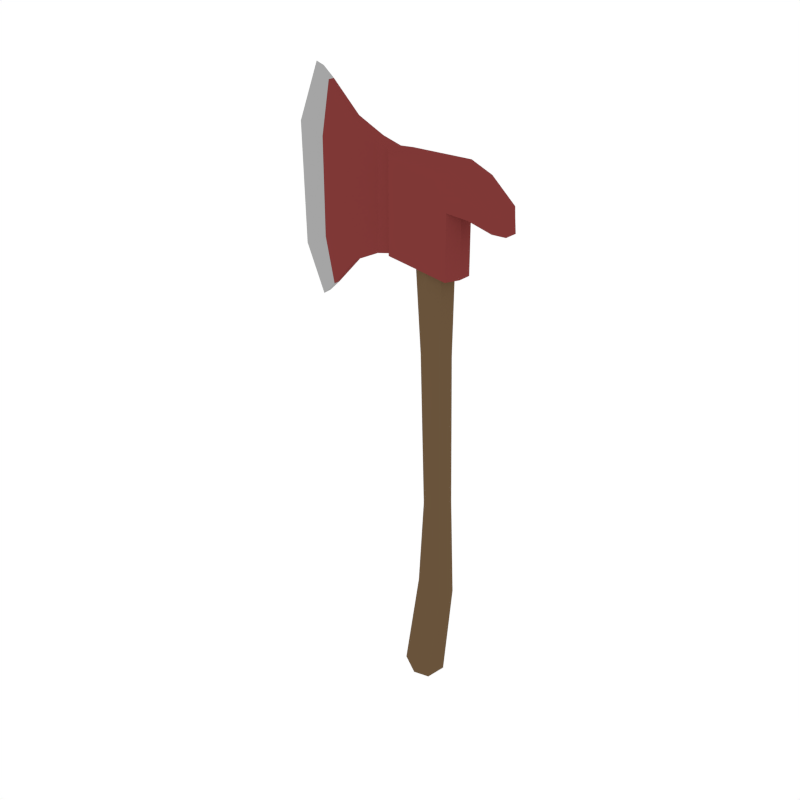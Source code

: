 # Source: Axe.blend  (saved by Blender 2.93.20; exported with 4.5.12 LTS)
import bpy
from mathutils import Matrix  # noqa: F401  (used for matrix-valued properties, if any)

bpy.ops.wm.read_factory_settings(use_empty=True)
scene = bpy.context.scene
scene.name = 'Scene'

# ---- collections
col_collection_1 = bpy.data.collections.new('Collection 1'); scene.collection.children.link(col_collection_1)

# ---- materials (node trees are filled in below, after node groups)
mat_darkwood = bpy.data.materials.new('DarkWood')
mat_darkwood.alpha_threshold = 0.0
mat_darkwood.diffuse_color = (0.1424, 0.08724, 0.04426, 1.0)
mat_darkwood.roughness = 0.5
mat_lightgrey = bpy.data.materials.new('LightGrey')
mat_lightgrey.alpha_threshold = 0.0
mat_lightgrey.diffuse_color = (0.3757, 0.3757, 0.3757, 1.0)
mat_lightgrey.roughness = 0.5
mat_red = bpy.data.materials.new('Red')
mat_red.alpha_threshold = 0.0
mat_red.diffuse_color = (0.214, 0.03955, 0.03738, 1.0)
mat_red.roughness = 0.5

# ---- material node trees

# ---- world
world_world = bpy.data.worlds.new('World'); scene.world = world_world
world_world.color = (1.0, 1.0, 1.0)
world_world.use_sun_shadow = False
world_world.sun_shadow_jitter_overblur = 0.0
world_world.cycles.sampling_method = 'NONE'
world_world.cycles.sample_map_resolution = 256

# ---- meshes
me_cylinder_012 = bpy.data.meshes.new('Cylinder.012')
me_cylinder_012.from_pydata([(-0.1122, 0.6033, 10.21), (-0.2592, 0.6973, 15.32), (0.4195, 0.4294, 10.21), (0.4479, 0.4958, 15.32), (0.6398, 0.009442, 10.21), (0.7408, 0.009442, 15.32), (0.4195, -0.4105, 10.21), (0.4479, -0.4769, 15.32), (-0.1122, -0.5844, 10.21), (-0.2592, -0.6784, 15.32), (-0.6447, -0.4105, 10.32), (-0.9663, -0.4769, 15.32), (-0.8628, 0.009442, 10.35), (-1.259, 0.009442, 15.32), (-0.6447, 0.4294, 10.32), (-0.9663, 0.4958, 15.32), (0.05605, 0.6006, 2.856), (0.582, 0.4275, 2.916), (0.7999, 0.009442, 2.941), (0.582, -0.4086, 2.916), (0.05605, -0.5818, 2.856), (-0.3789, -0.4086, 2.809), (-0.5967, 0.009442, 2.785), (-0.3789, 0.4275, 2.809), (0.2309, 0.7199, -2.073), (0.7358, 0.5118, -2.207), (0.9815, 0.009442, -2.303), (0.7358, -0.4929, -2.207), (0.2309, -0.701, -2.073), (-0.5552, -0.4995, -1.555), (-0.8665, 0.009442, -1.306), (-0.5552, 0.5183, -1.555), (-0.5298, 0.86, -7.064), (0.1827, 0.6109, -7.137), (0.6447, 0.009442, -6.71), (0.1827, -0.592, -7.137), (-0.5298, -0.8411, -7.064), (-1.242, -0.592, -6.617), (-1.439, 0.009442, -6.163), (-1.242, 0.6109, -6.617), (-2.113, -0.7963, 14.59), (-2.113, -0.7963, 18.91), (-2.113, 0.8151, 14.59), (-2.113, 0.8151, 18.91), (0.8884, -0.7963, 14.12), (0.8884, -0.7963, 18.91), (0.8884, 0.8151, 14.12), (0.8884, 0.8151, 18.91), (2.329, 0.3408, 18.39), (1.287, 0.3408, 14.19), (1.287, -0.3219, 14.19), (2.329, -0.3219, 18.39), (-3.234, 0.2239, 14.31), (-3.234, -0.205, 14.31), (-3.234, -0.205, 19.34), (-3.234, 0.2239, 19.34), (-4.604, 0.2085, 13.66), (-4.604, -0.1896, 13.66), (-4.554, -0.1896, 19.98), (-4.554, 0.2085, 19.98), (-6.73, 0.009441, 11.51), (-6.73, 0.009441, 21.98), (-2.113, -0.7963, 15.38), (-2.113, -0.7963, 18.13), (-2.113, 0.8151, 18.13), (-2.113, 0.8151, 15.38), (0.8884, 0.8151, 15.38), (0.8884, 0.8151, 17.06), (0.8884, -0.7963, 17.06), (0.8884, -0.7963, 15.38), (1.287, 0.3408, 15.38), (1.287, 0.3408, 17.06), (1.287, -0.3219, 15.38), (1.287, -0.3219, 17.06), (-3.193, -0.205, 17.86), (-3.195, -0.205, 15.66), (-3.193, 0.2239, 17.86), (-3.195, 0.2239, 15.66), (-4.577, -0.1896, 15.32), (-4.554, -0.1896, 18.12), (-4.554, 0.2085, 18.12), (-4.577, 0.2085, 15.32), (-7.69, 0.009442, 13.75), (-7.808, 0.009441, 19.31), (-6.446, 0.1408, 21.81), (-6.446, -0.1219, 21.81), (-6.451, -0.1219, 11.7), (-6.451, 0.1408, 11.7), (-7.412, -0.1219, 19.2), (-7.309, -0.1219, 13.9), (-7.309, 0.1408, 13.9), (-7.412, 0.1408, 19.2), (-2.458, 0.4223, 19.0), (-2.458, -0.4034, 19.0), (-2.458, -0.4034, 14.53), (-2.458, 0.4223, 14.53), (-2.449, -0.4034, 18.07), (-2.45, -0.4034, 15.43), (-2.45, 0.4223, 15.43), (-2.449, 0.4223, 18.07), (-5.911, -0.1521, 21.34), (-5.911, 0.171, 12.23), (-6.375, -0.1521, 14.37), (-6.375, 0.171, 18.87), (-5.911, 0.171, 21.34), (-5.911, -0.1521, 12.23), (-6.375, -0.1521, 18.87), (-6.375, 0.171, 14.37), (1.93, -0.7963, 18.46), (3.4, -0.3219, 17.43), (3.4, 0.3408, 17.43), (1.93, 0.8151, 18.46), (2.06, -0.3219, 16.87), (1.93, -0.7963, 16.98), (1.93, 0.8151, 16.98), (2.06, 0.3408, 16.87), (3.48, 0.3408, 16.48), (3.48, -0.3219, 16.48), (3.127, -0.7963, 16.66), (3.127, 0.8151, 16.66), (3.08, -0.7963, 17.41), (3.08, 0.8151, 17.41)], [], [(0, 1, 3, 2), (2, 3, 5, 4), (4, 5, 7, 6), (6, 7, 9, 8), (8, 9, 11, 10), (10, 11, 13, 12), (3, 1, 15, 13, 11, 9, 7, 5), (12, 13, 15, 14), (14, 15, 1, 0), (4, 6, 19, 18), (21, 22, 30, 29), (10, 12, 22, 21), (6, 8, 20, 19), (12, 14, 23, 22), (2, 4, 18, 17), (8, 10, 21, 20), (14, 0, 16, 23), (0, 2, 17, 16), (24, 25, 33, 32), (19, 20, 28, 27), (17, 18, 26, 25), (22, 23, 31, 30), (20, 21, 29, 28), (18, 19, 27, 26), (16, 17, 25, 24), (23, 16, 24, 31), (32, 35, 36, 39), (31, 24, 32, 39), (29, 30, 38, 37), (27, 28, 36, 35), (25, 26, 34, 33), (30, 31, 39, 38), (28, 29, 37, 36), (26, 27, 35, 34), (39, 36, 37, 38), (35, 32, 33, 34), (85, 84, 61), (92, 99, 76, 55), (93, 92, 55, 54), (42, 65, 66, 46), (47, 45, 51, 48), (42, 46, 44, 40), (74, 54, 58, 79), (69, 44, 50, 72), (45, 68, 113, 108), (47, 43, 41, 45), (53, 75, 78, 57), (44, 46, 49, 50), (64, 43, 47, 67), (44, 69, 62, 40), (87, 86, 60), (54, 55, 59, 58), (55, 76, 80, 59), (71, 73, 72, 70), (84, 91, 83, 61), (86, 89, 82, 60), (51, 45, 108), (90, 87, 60, 82), (88, 85, 61, 83), (68, 45, 41, 63), (46, 66, 70, 49), (77, 52, 56, 81), (120, 118, 117, 109), (94, 97, 75, 53), (98, 95, 52, 77), (95, 94, 53, 52), (52, 53, 57, 56), (49, 70, 72, 50), (88, 83, 82, 89), (90, 82, 83, 91), (77, 81, 80, 76), (96, 74, 75, 97), (98, 77, 76, 99), (74, 79, 78, 75), (69, 72, 73, 68), (67, 71, 70, 66), (68, 63, 62, 69), (64, 67, 66, 65), (96, 93, 54, 74), (107, 90, 91, 103), (106, 88, 89, 102), (106, 100, 85, 88), (107, 101, 87, 90), (105, 102, 89, 86), (104, 103, 91, 84), (101, 105, 86, 87), (100, 104, 84, 85), (63, 41, 93, 96), (65, 98, 99, 64), (63, 96, 97, 62), (42, 40, 94, 95), (65, 42, 95, 98), (40, 62, 97, 94), (41, 43, 92, 93), (43, 64, 99, 92), (58, 59, 104, 100), (56, 57, 105, 101), (59, 80, 103, 104), (57, 78, 102, 105), (81, 56, 101, 107), (79, 58, 100, 106), (79, 106, 102, 78), (81, 107, 103, 80), (114, 111, 121, 119), (111, 48, 110, 121), (48, 51, 109, 110), (73, 71, 115, 112), (71, 67, 114, 115), (68, 73, 112, 113), (67, 47, 111, 114), (47, 48, 111), (109, 117, 116, 110), (119, 121, 110, 116), (51, 108, 120, 109), (112, 115, 116, 117), (113, 112, 117, 118), (108, 113, 118, 120), (115, 114, 119, 116)])
me_cylinder_012.polygons.foreach_set('material_index', [0, 0, 0, 0, 0, 0, 0, 0, 0, 0, 0, 0, 0, 0, 0, 0, 0, 0, 0, 0, 0, 0, 0, 0, 0, 0, 0, 0, 0, 0, 0, 0, 0, 0, 0, 0, 1, 2, 2, 2, 2, 2, 2, 2, 2, 2, 2, 2, 2, 2, 1, 2, 2, 2, 1, 1, 2, 1, 1, 2, 2, 2, 2, 2, 2, 2, 2, 2, 1, 1, 2, 2, 2, 2, 2, 2, 2, 2, 2, 1, 1, 1, 1, 1, 1, 1, 1, 2, 2, 2, 2, 2, 2, 2, 2, 2, 2, 2, 2, 2, 2, 2, 2, 2, 2, 2, 2, 2, 2, 2, 2, 2, 2, 2, 2, 2, 2, 2])
me_cylinder_012.materials.append(mat_darkwood)
me_cylinder_012.materials.append(mat_lightgrey)
me_cylinder_012.materials.append(mat_red)
me_cylinder_012.use_remesh_preserve_volume = False
me_cylinder_012.use_remesh_preserve_attributes = False
me_cylinder_012.use_mirror_vertex_groups = False
me_cylinder_012.update()

# ---- objects
ob_axe = bpy.data.objects.new('Axe', me_cylinder_012)

# ---- transforms, parenting, visibility, modifiers, constraints
ob_axe.location = (0.0, 0.0, 0.0)
ob_axe.scale = (0.1118, 0.1118, 0.1118)
ob_axe.lineart.crease_threshold = 0.0

# ---- collection membership
col_collection_1.objects.link(ob_axe)

# ---- scene / render settings (as saved in the file)
scene.frame_start = 1; scene.frame_end = 250; scene.frame_set(0)
scene.render.engine = 'CYCLES'
scene.render.resolution_x = 1000
scene.render.resolution_y = 1000
scene.render.dither_intensity = 0.0
scene.cycles.samples = 200
scene.cycles.sampling_pattern = 'TABULATED_SOBOL'
scene.cycles.light_sampling_threshold = 0.0
scene.cycles.use_adaptive_sampling = False
scene.cycles.use_light_tree = False
scene.cycles.caustics_reflective = False
scene.cycles.caustics_refractive = False
scene.cycles.blur_glossy = 0.0
scene.cycles.max_bounces = 2
scene.cycles.pixel_filter_type = 'GAUSSIAN'
scene.cycles.sample_clamp_indirect = 0.0
scene.view_settings.view_transform = 'Standard'
bpy.context.view_layer.update()

# ---- added for rendering (the .blend has no active camera): camera
cam_auto = bpy.data.cameras.new('AutoCamera')
cam_auto.lens = 50.0
cam_auto.sensor_width = 36.0
cam_auto.clip_end = 1000.0
ob_auto_camera = bpy.data.objects.new('AutoCamera', cam_auto)
scene.collection.objects.link(ob_auto_camera)
ob_auto_camera.location = (2.9938, -3.88189, 3.41865)
ob_auto_camera.rotation_euler = (1.09748, -7.21219e-08, 0.694738)
scene.camera = ob_auto_camera
bpy.context.view_layer.update()
